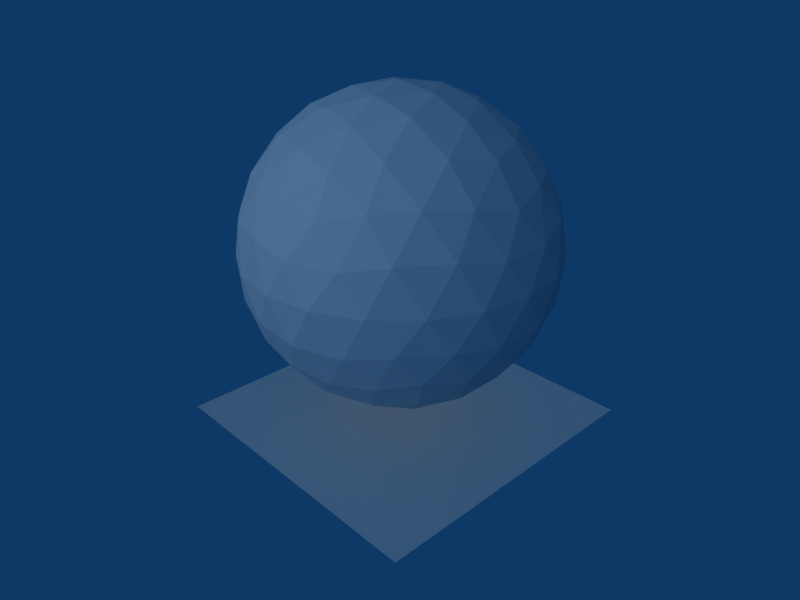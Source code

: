 # Source: earth.blend  (saved by Blender 2.48.1; exported with 4.5.12 LTS)
import bpy
from mathutils import Matrix  # noqa: F401  (used for matrix-valued properties, if any)

bpy.ops.wm.read_factory_settings(use_empty=True)
scene = bpy.context.scene
scene.name = 'Scene'

# ---- collections
col_collection_1 = bpy.data.collections.new('Collection 1'); scene.collection.children.link(col_collection_1)

# ---- materials (node trees are filled in below, after node groups)
mat_shadow = bpy.data.materials.new('Shadow')
mat_shadow.alpha_threshold = 0.0
mat_shadow.roughness = 0.5
mat_shadow.line_color = (0.0, 0.0, 0.0, 1.0)
mat_earth = bpy.data.materials.new('Earth')
mat_earth.alpha_threshold = 0.0
mat_earth.roughness = 0.5
mat_earth.line_color = (0.0, 0.0, 0.0, 1.0)

# ---- material node trees

# ---- world
world_world = bpy.data.worlds.new('World'); scene.world = world_world
world_world.color = (0.05656, 0.2208, 0.4)
world_world.use_sun_shadow = False
world_world.sun_shadow_jitter_overblur = 0.0
world_world.cycles.sampling_method = 'MANUAL'
world_world.cycles.sample_map_resolution = 256

# ---- cameras
cam_camera = bpy.data.cameras.new('Camera')
cam_camera.passepartout_alpha = 0.2
cam_camera.clip_end = 100.0
cam_camera.lens = 35.0
cam_camera.ortho_scale = 7.314
cam_camera.show_passepartout = False
cam_camera.show_safe_areas = True
cam_camera.dof.focus_distance = 0.0
cam_camera.dof.aperture_fstop = 128.0

# ---- lights
light_spot = bpy.data.lights.new('Spot', 'SUN')
light_spot.transmission_factor = 0.0
light_spot.cutoff_distance = 30.0
light_spot.use_shadow = False
light_spot.angle = 1.571
light_spot.energy = 1.0
light_spot.shadow_buffer_clip_start = 1.001
light_spot.shadow_soft_size = 1.0
light_spot.shadow_cascade_max_distance = 1000.0
light_spot.cycles.use_multiple_importance_sampling = False

# ---- meshes
me_shadow = bpy.data.meshes.new('Shadow')
me_shadow.from_pydata([(1.0, 1.0, -7.451e-09), (1.0, -1.0, -7.451e-09), (-1.0, -1.0, 7.451e-09), (-1.0, 1.0, 7.451e-09)], [], [(0, 3, 2, 1)])
_uv = me_shadow.uv_layers.new(name='UVTex')
_uv.uv.foreach_set('vector', [1.0, 1.0, 3.338e-07, 1.0, 0.0, 1.907e-07, 1.0, 0.0])
me_shadow.materials.append(mat_shadow)
me_shadow.use_remesh_preserve_volume = False
me_shadow.use_remesh_preserve_attributes = False
me_shadow.use_mirror_vertex_groups = False
me_shadow.update()
me_earth = bpy.data.meshes.new('Earth')
me_earth.from_pydata([(9.639e-08, -8.941e-08, -1.0), (0.7236, -0.5257, -0.4472), (-0.2764, -0.8506, -0.4472), (-0.8944, -4.415e-08, -0.4472), (-0.2764, 0.8506, -0.4472), (0.7236, 0.5257, -0.4472), (0.2764, -0.8506, 0.4472), (-0.7236, -0.5257, 0.4472), (-0.7236, 0.5257, 0.4472), (0.2764, 0.8506, 0.4472), (0.8944, 4.415e-08, 0.4472), (-9.639e-08, 8.941e-08, 1.0), (0.4253, -0.309, -0.8507), (-0.1625, -0.5, -0.8507), (0.2629, -0.809, -0.5257), (0.4253, 0.309, -0.8507), (0.8506, -4.304e-08, -0.5257), (-0.5257, -7.85e-08, -0.8507), (-0.6882, -0.5, -0.5257), (-0.1625, 0.5, -0.8507), (-0.6882, 0.5, -0.5257), (0.2629, 0.809, -0.5257), (0.9511, 0.309, 1.941e-08), (0.9511, -0.309, 9.308e-08), (0.5878, -0.809, 1.312e-07), (-1.024e-08, -1.0, 1.192e-07), (-0.5878, -0.809, 6.168e-08), (-0.9511, -0.309, -1.941e-08), (-0.9511, 0.309, -9.308e-08), (-0.5878, 0.809, -1.312e-07), (1.024e-08, 1.0, -1.192e-07), (0.5878, 0.809, -6.168e-08), (0.6882, -0.5, 0.5257), (-0.2629, -0.809, 0.5257), (-0.8506, 4.304e-08, 0.5257), (-0.2629, 0.809, 0.5257), (0.6882, 0.5, 0.5257), (0.5257, 7.85e-08, 0.8507), (0.1625, -0.5, 0.8507), (-0.4253, -0.309, 0.8507), (-0.4253, 0.309, 0.8507), (0.1625, 0.5, 0.8507), (0.5972, -0.4339, -0.6746), (0.2211, -0.1606, -0.9619), (-0.2281, -0.702, -0.6746), (-0.08444, -0.2599, -0.9619), (0.5128, -0.6938, -0.5057), (-0.007025, -0.8627, -0.5057), (0.5972, 0.4339, -0.6746), (0.2211, 0.1606, -0.9619), (0.8183, 0.2733, -0.5057), (0.8183, -0.2733, -0.5057), (-0.7382, -6.375e-08, -0.6746), (-0.2733, -8.728e-08, -0.9619), (-0.8226, -0.2599, -0.5057), (-0.5014, -0.702, -0.5057), (-0.2281, 0.702, -0.6746), (-0.08444, 0.2599, -0.9619), (-0.8226, 0.2599, -0.5057), (-0.5014, 0.702, -0.5057), (0.5128, 0.6938, -0.5057), (-0.007025, 0.8627, -0.5057), (0.8705, 0.4339, -0.2325), (0.9593, 0.1606, 0.2325), (0.8705, -0.4339, -0.2325), (0.9593, -0.1606, 0.2325), (0.4492, -0.8627, 0.2325), (0.6816, -0.6938, -0.2325), (0.1437, -0.9619, 0.2325), (-0.1437, -0.9619, -0.2325), (-0.6816, -0.6938, 0.2325), (-0.4492, -0.8627, -0.2325), (-0.8705, -0.4339, 0.2325), (-0.9593, -0.1606, -0.2325), (-0.8705, 0.4339, 0.2325), (-0.9593, 0.1606, -0.2325), (-0.6816, 0.6938, 0.2325), (-0.4492, 0.8627, -0.2325), (0.1437, 0.9619, 0.2325), (-0.1437, 0.9619, -0.2325), (0.4492, 0.8627, 0.2325), (0.6816, 0.6938, -0.2325), (0.5014, -0.702, 0.5057), (0.8226, -0.2599, 0.5057), (-0.5128, -0.6938, 0.5057), (0.007025, -0.8627, 0.5057), (-0.8183, -0.2733, 0.5057), (-0.8183, 0.2733, 0.5057), (-0.5128, 0.6938, 0.5057), (0.007025, 0.8627, 0.5057), (0.5014, 0.702, 0.5057), (0.8226, 0.2599, 0.5057), (0.7382, 6.375e-08, 0.6746), (0.2733, 8.728e-08, 0.9619), (0.2281, -0.702, 0.6746), (0.08444, -0.2599, 0.9619), (-0.5972, -0.4339, 0.6746), (-0.2211, -0.1606, 0.9619), (-0.5972, 0.4339, 0.6746), (-0.2211, 0.1606, 0.9619), (0.2281, 0.702, 0.6746), (0.08444, 0.2599, 0.9619), (0.3618, -0.5878, -0.7236), (0.1382, -0.4253, -0.8944), (0.05279, -0.6882, -0.7236), (0.6708, -0.1625, -0.7236), (0.4472, -7.789e-08, -0.8944), (0.6708, 0.1625, -0.7236), (-0.4472, -0.5257, -0.7236), (-0.3618, -0.2629, -0.8944), (-0.6382, -0.2629, -0.7236), (-0.6382, 0.2629, -0.7236), (-0.3618, 0.2629, -0.8944), (-0.4472, 0.5257, -0.7236), (0.05279, 0.6882, -0.7236), (0.1382, 0.4253, -0.8944), (0.3618, 0.5878, -0.7236), (0.9472, -0.1625, -0.2764), (0.9472, 0.1625, -0.2764), (1.0, 4.657e-09, 5.914e-08), (0.1382, -0.9511, -0.2764), (0.4472, -0.8506, -0.2764), (0.309, -0.9511, 1.316e-07), (-0.8618, -0.4253, -0.2764), (-0.6708, -0.6882, -0.2764), (-0.809, -0.5878, 2.222e-08), (-0.6708, 0.6882, -0.2764), (-0.8618, 0.4253, -0.2764), (-0.809, 0.5878, -1.179e-07), (0.4472, 0.8506, -0.2764), (0.1382, 0.9511, -0.2764), (0.309, 0.9511, -9.51e-08), (0.8618, -0.4253, 0.2764), (0.809, -0.5878, 1.179e-07), (0.6708, -0.6882, 0.2764), (-0.1382, -0.9511, 0.2764), (-0.309, -0.9511, 9.51e-08), (-0.4472, -0.8506, 0.2764), (-0.9472, -0.1625, 0.2764), (-1.0, -4.657e-09, -5.914e-08), (-0.9472, 0.1625, 0.2764), (-0.4472, 0.8506, 0.2764), (-0.309, 0.9511, -1.316e-07), (-0.1382, 0.9511, 0.2764), (0.6708, 0.6882, 0.2764), (0.809, 0.5878, -2.222e-08), (0.8618, 0.4253, 0.2764), (0.4472, -0.5257, 0.7236), (0.6382, -0.2629, 0.7236), (0.3618, -0.2629, 0.8944), (-0.3618, -0.5878, 0.7236), (-0.05279, -0.6882, 0.7236), (-0.1382, -0.4253, 0.8944), (-0.6708, 0.1625, 0.7236), (-0.6708, -0.1625, 0.7236), (-0.4472, 7.789e-08, 0.8944), (-0.05279, 0.6882, 0.7236), (-0.3618, 0.5878, 0.7236), (-0.1382, 0.4253, 0.8944), (0.6382, 0.2629, 0.7236), (0.4472, 0.5257, 0.7236), (0.3618, 0.2629, 0.8944)], [], [(102, 46, 14), (46, 102, 42), (12, 42, 102), (42, 1, 46), (102, 103, 12), (103, 102, 104), (14, 104, 102), (104, 13, 103), (44, 47, 2), (47, 44, 104), (13, 104, 44), (104, 14, 47), (45, 103, 13), (103, 45, 43), (0, 43, 45), (43, 12, 103), (105, 16, 51), (51, 42, 105), (12, 105, 42), (42, 51, 1), (105, 12, 106), (106, 107, 105), (16, 105, 107), (107, 106, 15), (48, 5, 50), (50, 107, 48), (15, 48, 107), (107, 50, 16), (49, 15, 106), (106, 43, 49), (0, 49, 43), (43, 106, 12), (108, 55, 18), (55, 108, 44), (13, 44, 108), (44, 2, 55), (108, 109, 13), (109, 108, 110), (18, 110, 108), (110, 17, 109), (52, 54, 3), (54, 52, 110), (17, 110, 52), (110, 18, 54), (53, 109, 17), (109, 53, 45), (0, 45, 53), (45, 13, 109), (111, 58, 20), (58, 111, 52), (17, 52, 111), (52, 3, 58), (111, 112, 17), (112, 111, 113), (20, 113, 111), (113, 19, 112), (56, 59, 4), (59, 56, 113), (19, 113, 56), (113, 20, 59), (57, 112, 19), (112, 57, 53), (0, 53, 57), (53, 17, 112), (114, 61, 21), (61, 114, 56), (19, 56, 114), (56, 4, 61), (114, 115, 19), (115, 114, 116), (21, 116, 114), (116, 15, 115), (48, 60, 5), (60, 48, 116), (15, 116, 48), (116, 21, 60), (49, 115, 15), (115, 49, 57), (0, 57, 49), (57, 19, 115), (117, 23, 64), (64, 51, 117), (16, 117, 51), (51, 64, 1), (117, 16, 118), (118, 119, 117), (23, 117, 119), (119, 118, 22), (63, 10, 65), (65, 119, 63), (22, 63, 119), (119, 65, 23), (62, 22, 118), (118, 50, 62), (5, 62, 50), (50, 118, 16), (120, 25, 69), (69, 47, 120), (14, 120, 47), (47, 69, 2), (120, 14, 121), (121, 122, 120), (25, 120, 122), (122, 121, 24), (66, 6, 68), (68, 122, 66), (24, 66, 122), (122, 68, 25), (67, 24, 121), (121, 46, 67), (1, 67, 46), (46, 121, 14), (123, 27, 73), (73, 54, 123), (18, 123, 54), (54, 73, 3), (123, 18, 124), (124, 125, 123), (27, 123, 125), (125, 124, 26), (70, 7, 72), (72, 125, 70), (26, 70, 125), (125, 72, 27), (71, 26, 124), (124, 55, 71), (2, 71, 55), (55, 124, 18), (126, 29, 77), (77, 59, 126), (20, 126, 59), (59, 77, 4), (126, 20, 127), (127, 128, 126), (29, 126, 128), (128, 127, 28), (74, 8, 76), (76, 128, 74), (28, 74, 128), (128, 76, 29), (75, 28, 127), (127, 58, 75), (3, 75, 58), (58, 127, 20), (129, 31, 81), (81, 60, 129), (21, 129, 60), (60, 81, 5), (129, 21, 130), (130, 131, 129), (31, 129, 131), (131, 130, 30), (78, 9, 80), (80, 131, 78), (30, 78, 131), (131, 80, 31), (79, 30, 130), (130, 61, 79), (4, 79, 61), (61, 130, 21), (132, 83, 32), (83, 132, 65), (23, 65, 132), (65, 10, 83), (132, 133, 23), (133, 132, 134), (32, 134, 132), (134, 24, 133), (66, 82, 6), (82, 66, 134), (24, 134, 66), (134, 32, 82), (67, 133, 24), (133, 67, 64), (1, 64, 67), (64, 23, 133), (135, 85, 33), (85, 135, 68), (25, 68, 135), (68, 6, 85), (135, 136, 25), (136, 135, 137), (33, 137, 135), (137, 26, 136), (70, 84, 7), (84, 70, 137), (26, 137, 70), (137, 33, 84), (71, 136, 26), (136, 71, 69), (2, 69, 71), (69, 25, 136), (138, 86, 34), (86, 138, 72), (27, 72, 138), (72, 7, 86), (138, 139, 27), (139, 138, 140), (34, 140, 138), (140, 28, 139), (74, 87, 8), (87, 74, 140), (28, 140, 74), (140, 34, 87), (75, 139, 28), (139, 75, 73), (3, 73, 75), (73, 27, 139), (141, 88, 35), (88, 141, 76), (29, 76, 141), (76, 8, 88), (141, 142, 29), (142, 141, 143), (35, 143, 141), (143, 30, 142), (78, 89, 9), (89, 78, 143), (30, 143, 78), (143, 35, 89), (79, 142, 30), (142, 79, 77), (4, 77, 79), (77, 29, 142), (144, 90, 36), (90, 144, 80), (31, 80, 144), (80, 9, 90), (144, 145, 31), (145, 144, 146), (36, 146, 144), (146, 22, 145), (63, 91, 10), (91, 63, 146), (22, 146, 63), (146, 36, 91), (62, 145, 22), (145, 62, 81), (5, 81, 62), (81, 31, 145), (147, 38, 94), (94, 82, 147), (32, 147, 82), (82, 94, 6), (147, 32, 148), (148, 149, 147), (38, 147, 149), (149, 148, 37), (93, 11, 95), (95, 149, 93), (37, 93, 149), (149, 95, 38), (92, 37, 148), (148, 83, 92), (10, 92, 83), (83, 148, 32), (150, 39, 96), (96, 84, 150), (33, 150, 84), (84, 96, 7), (150, 33, 151), (151, 152, 150), (39, 150, 152), (152, 151, 38), (95, 11, 97), (97, 152, 95), (38, 95, 152), (152, 97, 39), (94, 38, 151), (151, 85, 94), (6, 94, 85), (85, 151, 33), (153, 40, 98), (98, 87, 153), (34, 153, 87), (87, 98, 8), (153, 34, 154), (154, 155, 153), (40, 153, 155), (155, 154, 39), (97, 11, 99), (99, 155, 97), (39, 97, 155), (155, 99, 40), (96, 39, 154), (154, 86, 96), (7, 96, 86), (86, 154, 34), (156, 41, 100), (100, 89, 156), (35, 156, 89), (89, 100, 9), (156, 35, 157), (157, 158, 156), (41, 156, 158), (158, 157, 40), (99, 11, 101), (101, 158, 99), (40, 99, 158), (158, 101, 41), (98, 40, 157), (157, 88, 98), (8, 98, 88), (88, 157, 35), (159, 37, 92), (92, 91, 159), (36, 159, 91), (91, 92, 10), (159, 36, 160), (160, 161, 159), (37, 159, 161), (161, 160, 41), (101, 11, 93), (93, 161, 101), (41, 101, 161), (161, 93, 37), (100, 41, 160), (160, 90, 100), (9, 100, 90), (90, 160, 36)])
_uv = me_earth.uv_layers.new(name='UVTex')
_uv.uv.foreach_set('vector', [0.5878, 0.2425, 0.6013, 0.3312, 0.55, 0.3238, 0.6013, 0.3312, 0.5878, 0.2425, 0.65, 0.2643, 0.65, 0.1762, 0.65, 0.2643, 0.5878, 0.2425, 0.65, 0.2643, 0.65, 0.3524, 0.6013, 0.3312, 0.5878, 0.2425, 0.55, 0.1476, 0.65, 0.1762, 0.55, 0.1476, 0.5878, 0.2425, 0.5122, 0.2425, 0.55, 0.3238, 0.5122, 0.2425, 0.5878, 0.2425, 0.5122, 0.2425, 0.45, 0.1762, 0.55, 0.1476, 0.45, 0.2643, 0.4987, 0.3312, 0.45, 0.3524, 0.4987, 0.3312, 0.45, 0.2643, 0.5122, 0.2425, 0.45, 0.1762, 0.5122, 0.2425, 0.45, 0.2643, 0.5122, 0.2425, 0.55, 0.3238, 0.4987, 0.3312, 0.45, 0.0881, 0.55, 0.1476, 0.45, 0.1762, 0.55, 0.1476, 0.45, 0.0881, 0.65, 0.0881, 0.6056, -2.783e-08, 0.65, 0.0881, 0.45, 0.0881, 0.65, 0.0881, 0.65, 0.1762, 0.55, 0.1476, 0.7122, 0.2425, 0.75, 0.3238, 0.6987, 0.3312, 0.6987, 0.3312, 0.65, 0.2643, 0.7122, 0.2425, 0.65, 0.1762, 0.7122, 0.2425, 0.65, 0.2643, 0.65, 0.2643, 0.6987, 0.3312, 0.65, 0.3524, 0.7122, 0.2425, 0.65, 0.1762, 0.75, 0.1476, 0.75, 0.1476, 0.7878, 0.2425, 0.7122, 0.2425, 0.75, 0.3238, 0.7122, 0.2425, 0.7878, 0.2425, 0.7878, 0.2425, 0.75, 0.1476, 0.85, 0.1762, 0.85, 0.2643, 0.85, 0.3524, 0.8013, 0.3312, 0.8013, 0.3312, 0.7878, 0.2425, 0.85, 0.2643, 0.85, 0.1762, 0.85, 0.2643, 0.7878, 0.2425, 0.7878, 0.2425, 0.8013, 0.3312, 0.75, 0.3238, 0.85, 0.0881, 0.85, 0.1762, 0.75, 0.1476, 0.75, 0.1476, 0.65, 0.0881, 0.85, 0.0881, 0.6056, -2.783e-08, 0.85, 0.0881, 0.65, 0.0881, 0.65, 0.0881, 0.75, 0.1476, 0.65, 0.1762, 0.3878, 0.2425, 0.4013, 0.3312, 0.35, 0.3238, 0.4013, 0.3312, 0.3878, 0.2425, 0.45, 0.2643, 0.45, 0.1762, 0.45, 0.2643, 0.3878, 0.2425, 0.45, 0.2643, 0.45, 0.3524, 0.4013, 0.3312, 0.3878, 0.2425, 0.35, 0.1476, 0.45, 0.1762, 0.35, 0.1476, 0.3878, 0.2425, 0.3122, 0.2425, 0.35, 0.3238, 0.3122, 0.2425, 0.3878, 0.2425, 0.3122, 0.2425, 0.25, 0.1762, 0.35, 0.1476, 0.25, 0.2643, 0.2987, 0.3312, 0.25, 0.3524, 0.2987, 0.3312, 0.25, 0.2643, 0.3122, 0.2425, 0.25, 0.1762, 0.3122, 0.2425, 0.25, 0.2643, 0.3122, 0.2425, 0.35, 0.3238, 0.2987, 0.3312, 0.25, 0.0881, 0.35, 0.1476, 0.25, 0.1762, 0.35, 0.1476, 0.25, 0.0881, 0.45, 0.0881, 0.6056, -2.783e-08, 0.45, 0.0881, 0.25, 0.0881, 0.45, 0.0881, 0.45, 0.1762, 0.35, 0.1476, 0.1878, 0.2425, 0.2013, 0.3312, 0.15, 0.3238, 0.2013, 0.3312, 0.1878, 0.2425, 0.25, 0.2643, 0.25, 0.1762, 0.25, 0.2643, 0.1878, 0.2425, 0.25, 0.2643, 0.25, 0.3524, 0.2013, 0.3312, 0.1878, 0.2425, 0.15, 0.1476, 0.25, 0.1762, 0.15, 0.1476, 0.1878, 0.2425, 0.1122, 0.2425, 0.15, 0.3238, 0.1122, 0.2425, 0.1878, 0.2425, 0.1122, 0.2425, 0.05, 0.1762, 0.15, 0.1476, 0.05, 0.2643, 0.0987, 0.3312, 0.05, 0.3524, 0.0987, 0.3312, 0.05, 0.2643, 0.1122, 0.2425, 0.05, 0.1762, 0.1122, 0.2425, 0.05, 0.2643, 0.1122, 0.2425, 0.15, 0.3238, 0.0987, 0.3312, 0.05, 0.0881, 0.15, 0.1476, 0.05, 0.1762, 0.15, 0.1476, 0.05, 0.0881, 0.25, 0.0881, 0.6056, -2.783e-08, 0.25, 0.0881, 1.05, 0.0881, 0.25, 0.0881, 0.25, 0.1762, 0.15, 0.1476, 0.9878, 0.2425, 1.001, 0.3312, 0.95, 0.3238, 1.001, 0.3312, 0.9878, 0.2425, 1.05, 0.2643, 1.05, 0.1762, 1.05, 0.2643, 0.9878, 0.2425, 0.05, 0.2643, 0.05, 0.3524, 0.001296, 0.3312, 0.9878, 0.2425, 0.95, 0.1476, 1.05, 0.1762, 0.95, 0.1476, 0.9878, 0.2425, 0.9122, 0.2425, 0.95, 0.3238, 0.9122, 0.2425, 0.9878, 0.2425, 0.9122, 0.2425, 0.85, 0.1762, 0.95, 0.1476, 0.85, 0.2643, 0.8987, 0.3312, 0.85, 0.3524, 0.8987, 0.3312, 0.85, 0.2643, 0.9122, 0.2425, 0.85, 0.1762, 0.9122, 0.2425, 0.85, 0.2643, 0.9122, 0.2425, 0.95, 0.3238, 0.8987, 0.3312, 0.85, 0.0881, 0.95, 0.1476, 0.85, 0.1762, 0.95, 0.1476, 0.85, 0.0881, 1.05, 0.0881, 0.6056, -2.783e-08, 1.05, 0.0881, 0.85, 0.0881, 1.05, 0.0881, 1.05, 0.1762, 0.95, 0.1476, 0.723, 0.4109, 0.7, 0.5, 0.6764, 0.4253, 0.6764, 0.4253, 0.6987, 0.3312, 0.723, 0.4109, 0.75, 0.3238, 0.723, 0.4109, 0.6987, 0.3312, 0.6987, 0.3312, 0.6764, 0.4253, 0.65, 0.3524, 0.723, 0.4109, 0.75, 0.3238, 0.777, 0.4109, 0.777, 0.4109, 0.75, 0.5, 0.723, 0.4109, 0.7, 0.5, 0.723, 0.4109, 0.75, 0.5, 0.75, 0.5, 0.777, 0.4109, 0.8, 0.5, 0.7764, 0.5747, 0.75, 0.6476, 0.7236, 0.5747, 0.7236, 0.5747, 0.75, 0.5, 0.7764, 0.5747, 0.8, 0.5, 0.7764, 0.5747, 0.75, 0.5, 0.75, 0.5, 0.7236, 0.5747, 0.7, 0.5, 0.8236, 0.4253, 0.8, 0.5, 0.777, 0.4109, 0.777, 0.4109, 0.8013, 0.3312, 0.8236, 0.4253, 0.85, 0.3524, 0.8236, 0.4253, 0.8013, 0.3312, 0.8013, 0.3312, 0.777, 0.4109, 0.75, 0.3238, 0.523, 0.4109, 0.5, 0.5, 0.4764, 0.4253, 0.4764, 0.4253, 0.4987, 0.3312, 0.523, 0.4109, 0.55, 0.3238, 0.523, 0.4109, 0.4987, 0.3312, 0.4987, 0.3312, 0.4764, 0.4253, 0.45, 0.3524, 0.523, 0.4109, 0.55, 0.3238, 0.577, 0.4109, 0.577, 0.4109, 0.55, 0.5, 0.523, 0.4109, 0.5, 0.5, 0.523, 0.4109, 0.55, 0.5, 0.55, 0.5, 0.577, 0.4109, 0.6, 0.5, 0.5764, 0.5747, 0.55, 0.6476, 0.5236, 0.5747, 0.5236, 0.5747, 0.55, 0.5, 0.5764, 0.5747, 0.6, 0.5, 0.5764, 0.5747, 0.55, 0.5, 0.55, 0.5, 0.5236, 0.5747, 0.5, 0.5, 0.6236, 0.4253, 0.6, 0.5, 0.577, 0.4109, 0.577, 0.4109, 0.6013, 0.3312, 0.6236, 0.4253, 0.65, 0.3524, 0.6236, 0.4253, 0.6013, 0.3312, 0.6013, 0.3312, 0.577, 0.4109, 0.55, 0.3238, 0.323, 0.4109, 0.3, 0.5, 0.2764, 0.4253, 0.2764, 0.4253, 0.2987, 0.3312, 0.323, 0.4109, 0.35, 0.3238, 0.323, 0.4109, 0.2987, 0.3312, 0.2987, 0.3312, 0.2764, 0.4253, 0.25, 0.3524, 0.323, 0.4109, 0.35, 0.3238, 0.377, 0.4109, 0.377, 0.4109, 0.35, 0.5, 0.323, 0.4109, 0.3, 0.5, 0.323, 0.4109, 0.35, 0.5, 0.35, 0.5, 0.377, 0.4109, 0.4, 0.5, 0.3764, 0.5747, 0.35, 0.6476, 0.3236, 0.5747, 0.3236, 0.5747, 0.35, 0.5, 0.3764, 0.5747, 0.4, 0.5, 0.3764, 0.5747, 0.35, 0.5, 0.35, 0.5, 0.3236, 0.5747, 0.3, 0.5, 0.4236, 0.4253, 0.4, 0.5, 0.377, 0.4109, 0.377, 0.4109, 0.4013, 0.3312, 0.4236, 0.4253, 0.45, 0.3524, 0.4236, 0.4253, 0.4013, 0.3312, 0.4013, 0.3312, 0.377, 0.4109, 0.35, 0.3238, 0.123, 0.4109, 0.1, 0.5, 0.0764, 0.4253, 0.0764, 0.4253, 0.0987, 0.3312, 0.123, 0.4109, 0.15, 0.3238, 0.123, 0.4109, 0.0987, 0.3312, 0.0987, 0.3312, 0.0764, 0.4253, 0.05, 0.3524, 0.123, 0.4109, 0.15, 0.3238, 0.177, 0.4109, 0.177, 0.4109, 0.15, 0.5, 0.123, 0.4109, 0.1, 0.5, 0.123, 0.4109, 0.15, 0.5, 0.15, 0.5, 0.177, 0.4109, 0.2, 0.5, 0.1764, 0.5747, 0.15, 0.6476, 0.1236, 0.5747, 0.1236, 0.5747, 0.15, 0.5, 0.1764, 0.5747, 0.2, 0.5, 0.1764, 0.5747, 0.15, 0.5, 0.15, 0.5, 0.1236, 0.5747, 0.1, 0.5, 0.2236, 0.4253, 0.2, 0.5, 0.177, 0.4109, 0.177, 0.4109, 0.2013, 0.3312, 0.2236, 0.4253, 0.25, 0.3524, 0.2236, 0.4253, 0.2013, 0.3312, 0.2013, 0.3312, 0.177, 0.4109, 0.15, 0.3238, 0.923, 0.4109, 0.9, 0.5, 0.8764, 0.4253, 0.8764, 0.4253, 0.8987, 0.3312, 0.923, 0.4109, 0.95, 0.3238, 0.923, 0.4109, 0.8987, 0.3312, 0.8987, 0.3312, 0.8764, 0.4253, 0.85, 0.3524, 0.923, 0.4109, 0.95, 0.3238, 0.977, 0.4109, 0.977, 0.4109, 0.95, 0.5, 0.923, 0.4109, 0.9, 0.5, 0.923, 0.4109, 0.95, 0.5, 0.95, 0.5, 0.977, 0.4109, 1.0, 0.5, 0.9764, 0.5747, 0.95, 0.6476, 0.9236, 0.5747, 0.9236, 0.5747, 0.95, 0.5, 0.9764, 0.5747, 1.0, 0.5, 0.9764, 0.5747, 0.95, 0.5, 0.95, 0.5, 0.9236, 0.5747, 0.9, 0.5, 1.024, 0.4253, 1.0, 0.5, 0.977, 0.4109, 0.977, 0.4109, 1.001, 0.3312, 1.024, 0.4253, 0.05, 0.3524, 0.02359, 0.4253, 0.001296, 0.3312, 1.001, 0.3312, 0.977, 0.4109, 0.95, 0.3238, 0.677, 0.5891, 0.7013, 0.6688, 0.65, 0.6762, 0.7013, 0.6688, 0.677, 0.5891, 0.7236, 0.5747, 0.7, 0.5, 0.7236, 0.5747, 0.677, 0.5891, 0.7236, 0.5747, 0.75, 0.6476, 0.7013, 0.6688, 0.677, 0.5891, 0.65, 0.5, 0.7, 0.5, 0.65, 0.5, 0.677, 0.5891, 0.623, 0.5891, 0.65, 0.6762, 0.623, 0.5891, 0.677, 0.5891, 0.623, 0.5891, 0.6, 0.5, 0.65, 0.5, 0.5764, 0.5747, 0.5987, 0.6688, 0.55, 0.6476, 0.5987, 0.6688, 0.5764, 0.5747, 0.623, 0.5891, 0.6, 0.5, 0.623, 0.5891, 0.5764, 0.5747, 0.623, 0.5891, 0.65, 0.6762, 0.5987, 0.6688, 0.6236, 0.4253, 0.65, 0.5, 0.6, 0.5, 0.65, 0.5, 0.6236, 0.4253, 0.6764, 0.4253, 0.65, 0.3524, 0.6764, 0.4253, 0.6236, 0.4253, 0.6764, 0.4253, 0.7, 0.5, 0.65, 0.5, 0.477, 0.5891, 0.5013, 0.6688, 0.45, 0.6762, 0.5013, 0.6688, 0.477, 0.5891, 0.5236, 0.5747, 0.5, 0.5, 0.5236, 0.5747, 0.477, 0.5891, 0.5236, 0.5747, 0.55, 0.6476, 0.5013, 0.6688, 0.477, 0.5891, 0.45, 0.5, 0.5, 0.5, 0.45, 0.5, 0.477, 0.5891, 0.423, 0.5891, 0.45, 0.6762, 0.423, 0.5891, 0.477, 0.5891, 0.423, 0.5891, 0.4, 0.5, 0.45, 0.5, 0.3764, 0.5747, 0.3987, 0.6688, 0.35, 0.6476, 0.3987, 0.6688, 0.3764, 0.5747, 0.423, 0.5891, 0.4, 0.5, 0.423, 0.5891, 0.3764, 0.5747, 0.423, 0.5891, 0.45, 0.6762, 0.3987, 0.6688, 0.4236, 0.4253, 0.45, 0.5, 0.4, 0.5, 0.45, 0.5, 0.4236, 0.4253, 0.4764, 0.4253, 0.45, 0.3524, 0.4764, 0.4253, 0.4236, 0.4253, 0.4764, 0.4253, 0.5, 0.5, 0.45, 0.5, 0.277, 0.5891, 0.3013, 0.6688, 0.25, 0.6762, 0.3013, 0.6688, 0.277, 0.5891, 0.3236, 0.5747, 0.3, 0.5, 0.3236, 0.5747, 0.277, 0.5891, 0.3236, 0.5747, 0.35, 0.6476, 0.3013, 0.6688, 0.277, 0.5891, 0.25, 0.5, 0.3, 0.5, 0.25, 0.5, 0.277, 0.5891, 0.223, 0.5891, 0.25, 0.6762, 0.223, 0.5891, 0.277, 0.5891, 0.223, 0.5891, 0.2, 0.5, 0.25, 0.5, 0.1764, 0.5747, 0.1987, 0.6688, 0.15, 0.6476, 0.1987, 0.6688, 0.1764, 0.5747, 0.223, 0.5891, 0.2, 0.5, 0.223, 0.5891, 0.1764, 0.5747, 0.223, 0.5891, 0.25, 0.6762, 0.1987, 0.6688, 0.2236, 0.4253, 0.25, 0.5, 0.2, 0.5, 0.25, 0.5, 0.2236, 0.4253, 0.2764, 0.4253, 0.25, 0.3524, 0.2764, 0.4253, 0.2236, 0.4253, 0.2764, 0.4253, 0.3, 0.5, 0.25, 0.5, 0.07703, 0.5891, 0.1013, 0.6688, 0.05, 0.6762, 0.1013, 0.6688, 0.07703, 0.5891, 0.1236, 0.5747, 0.1, 0.5, 0.1236, 0.5747, 0.07703, 0.5891, 0.1236, 0.5747, 0.15, 0.6476, 0.1013, 0.6688, 0.07703, 0.5891, 0.05, 0.5, 0.1, 0.5, 0.05, 0.5, 0.07703, 0.5891, 0.02297, 0.5891, 0.05, 0.6762, 0.02297, 0.5891, 0.07703, 0.5891, 0.02297, 0.5891, 0.0, 0.5, 0.05, 0.5, 0.9764, 0.5747, 0.9987, 0.6688, 0.95, 0.6476, 0.9987, 0.6688, 0.9764, 0.5747, 1.023, 0.5891, 1.0, 0.5, 1.023, 0.5891, 0.9764, 0.5747, 1.023, 0.5891, 1.05, 0.6762, 0.9987, 0.6688, 0.02359, 0.4253, 0.05, 0.5, 0.0, 0.5, 0.05, 0.5, 0.02359, 0.4253, 0.0764, 0.4253, 0.05, 0.3524, 0.0764, 0.4253, 0.02359, 0.4253, 0.0764, 0.4253, 0.1, 0.5, 0.05, 0.5, 0.877, 0.5891, 0.9013, 0.6688, 0.85, 0.6762, 0.9013, 0.6688, 0.877, 0.5891, 0.9236, 0.5747, 0.9, 0.5, 0.9236, 0.5747, 0.877, 0.5891, 0.9236, 0.5747, 0.95, 0.6476, 0.9013, 0.6688, 0.877, 0.5891, 0.85, 0.5, 0.9, 0.5, 0.85, 0.5, 0.877, 0.5891, 0.823, 0.5891, 0.85, 0.6762, 0.823, 0.5891, 0.877, 0.5891, 0.823, 0.5891, 0.8, 0.5, 0.85, 0.5, 0.7764, 0.5747, 0.7987, 0.6688, 0.75, 0.6476, 0.7987, 0.6688, 0.7764, 0.5747, 0.823, 0.5891, 0.8, 0.5, 0.823, 0.5891, 0.7764, 0.5747, 0.823, 0.5891, 0.85, 0.6762, 0.7987, 0.6688, 0.8236, 0.4253, 0.85, 0.5, 0.8, 0.5, 0.85, 0.5, 0.8236, 0.4253, 0.8764, 0.4253, 0.85, 0.3524, 0.8764, 0.4253, 0.8236, 0.4253, 0.8764, 0.4253, 0.9, 0.5, 0.85, 0.5, 0.6122, 0.7575, 0.55, 0.8238, 0.55, 0.7357, 0.55, 0.7357, 0.5987, 0.6688, 0.6122, 0.7575, 0.65, 0.6762, 0.6122, 0.7575, 0.5987, 0.6688, 0.5987, 0.6688, 0.55, 0.7357, 0.55, 0.6476, 0.6122, 0.7575, 0.65, 0.6762, 0.6878, 0.7575, 0.6878, 0.7575, 0.65, 0.8524, 0.6122, 0.7575, 0.55, 0.8238, 0.6122, 0.7575, 0.65, 0.8524, 0.65, 0.8524, 0.6878, 0.7575, 0.75, 0.8238, 0.75, 0.9119, 1.106, 1.0, 0.55, 0.9119, 0.55, 0.9119, 0.65, 0.8524, 0.75, 0.9119, 0.75, 0.8238, 0.75, 0.9119, 0.65, 0.8524, 0.65, 0.8524, 0.55, 0.9119, 0.55, 0.8238, 0.75, 0.7357, 0.75, 0.8238, 0.6878, 0.7575, 0.6878, 0.7575, 0.7013, 0.6688, 0.75, 0.7357, 0.75, 0.6476, 0.75, 0.7357, 0.7013, 0.6688, 0.7013, 0.6688, 0.6878, 0.7575, 0.65, 0.6762, 0.4122, 0.7575, 0.35, 0.8238, 0.35, 0.7357, 0.35, 0.7357, 0.3987, 0.6688, 0.4122, 0.7575, 0.45, 0.6762, 0.4122, 0.7575, 0.3987, 0.6688, 0.3987, 0.6688, 0.35, 0.7357, 0.35, 0.6476, 0.4122, 0.7575, 0.45, 0.6762, 0.4878, 0.7575, 0.4878, 0.7575, 0.45, 0.8524, 0.4122, 0.7575, 0.35, 0.8238, 0.4122, 0.7575, 0.45, 0.8524, 0.45, 0.8524, 0.4878, 0.7575, 0.55, 0.8238, 0.55, 0.9119, 0.1056, 1.0, 0.35, 0.9119, 0.35, 0.9119, 0.45, 0.8524, 0.55, 0.9119, 0.55, 0.8238, 0.55, 0.9119, 0.45, 0.8524, 0.45, 0.8524, 0.35, 0.9119, 0.35, 0.8238, 0.55, 0.7357, 0.55, 0.8238, 0.4878, 0.7575, 0.4878, 0.7575, 0.5013, 0.6688, 0.55, 0.7357, 0.55, 0.6476, 0.55, 0.7357, 0.5013, 0.6688, 0.5013, 0.6688, 0.4878, 0.7575, 0.45, 0.6762, 0.2122, 0.7575, 0.15, 0.8238, 0.15, 0.7357, 0.15, 0.7357, 0.1987, 0.6688, 0.2122, 0.7575, 0.25, 0.6762, 0.2122, 0.7575, 0.1987, 0.6688, 0.1987, 0.6688, 0.15, 0.7357, 0.15, 0.6476, 0.2122, 0.7575, 0.25, 0.6762, 0.2878, 0.7575, 0.2878, 0.7575, 0.25, 0.8524, 0.2122, 0.7575, 0.15, 0.8238, 0.2122, 0.7575, 0.25, 0.8524, 0.25, 0.8524, 0.2878, 0.7575, 0.35, 0.8238, 0.35, 0.9119, 0.1056, 1.0, 0.15, 0.9119, 0.15, 0.9119, 0.25, 0.8524, 0.35, 0.9119, 0.35, 0.8238, 0.35, 0.9119, 0.25, 0.8524, 0.25, 0.8524, 0.15, 0.9119, 0.15, 0.8238, 0.35, 0.7357, 0.35, 0.8238, 0.2878, 0.7575, 0.2878, 0.7575, 0.3013, 0.6688, 0.35, 0.7357, 0.35, 0.6476, 0.35, 0.7357, 0.3013, 0.6688, 0.3013, 0.6688, 0.2878, 0.7575, 0.25, 0.6762, 1.012, 0.7575, 0.95, 0.8238, 0.95, 0.7357, 0.95, 0.7357, 0.9987, 0.6688, 1.012, 0.7575, 1.05, 0.6762, 1.012, 0.7575, 0.9987, 0.6688, 0.9987, 0.6688, 0.95, 0.7357, 0.95, 0.6476, 0.01218, 0.7575, 0.05, 0.6762, 0.08782, 0.7575, 0.08782, 0.7575, 0.05, 0.8524, 0.01218, 0.7575, 0.95, 0.8238, 1.012, 0.7575, 1.05, 0.8524, 0.05, 0.8524, 0.08782, 0.7575, 0.15, 0.8238, 1.15, 0.9119, 1.106, 1.0, 0.95, 0.9119, 0.95, 0.9119, 1.05, 0.8524, 1.15, 0.9119, 0.15, 0.8238, 0.15, 0.9119, 0.05, 0.8524, 1.05, 0.8524, 0.95, 0.9119, 0.95, 0.8238, 0.15, 0.7357, 0.15, 0.8238, 0.08782, 0.7575, 0.08782, 0.7575, 0.1013, 0.6688, 0.15, 0.7357, 0.15, 0.6476, 0.15, 0.7357, 0.1013, 0.6688, 0.1013, 0.6688, 0.08782, 0.7575, 0.05, 0.6762, 0.8122, 0.7575, 0.75, 0.8238, 0.75, 0.7357, 0.75, 0.7357, 0.7987, 0.6688, 0.8122, 0.7575, 0.85, 0.6762, 0.8122, 0.7575, 0.7987, 0.6688, 0.7987, 0.6688, 0.75, 0.7357, 0.75, 0.6476, 0.8122, 0.7575, 0.85, 0.6762, 0.8878, 0.7575, 0.8878, 0.7575, 0.85, 0.8524, 0.8122, 0.7575, 0.75, 0.8238, 0.8122, 0.7575, 0.85, 0.8524, 0.85, 0.8524, 0.8878, 0.7575, 0.95, 0.8238, 0.95, 0.9119, 1.106, 1.0, 0.75, 0.9119, 0.75, 0.9119, 0.85, 0.8524, 0.95, 0.9119, 0.95, 0.8238, 0.95, 0.9119, 0.85, 0.8524, 0.85, 0.8524, 0.75, 0.9119, 0.75, 0.8238, 0.95, 0.7357, 0.95, 0.8238, 0.8878, 0.7575, 0.8878, 0.7575, 0.9013, 0.6688, 0.95, 0.7357, 0.95, 0.6476, 0.95, 0.7357, 0.9013, 0.6688, 0.9013, 0.6688, 0.8878, 0.7575, 0.85, 0.6762])
me_earth.materials.append(mat_earth)
me_earth.use_remesh_preserve_volume = False
me_earth.use_remesh_preserve_attributes = False
me_earth.use_mirror_vertex_groups = False
me_earth.update()

# ---- objects
ob_shadow = bpy.data.objects.new('Shadow', me_shadow)
ob_earth = bpy.data.objects.new('Earth', me_earth)
ob_lamp = bpy.data.objects.new('Lamp', light_spot)
ob_camera = bpy.data.objects.new('Camera', cam_camera)

# ---- transforms, parenting, visibility, modifiers, constraints
ob_shadow.location = (0.0, 0.0, 0.0)
ob_shadow.scale = (5.0, 5.0, 5.0)
ob_shadow.lock_rotations_4d = False
ob_shadow.empty_display_type = 'ARROWS'
ob_shadow.lineart.crease_threshold = 0.0
ob_earth.location = (0.0, 0.0, 6.0)
ob_earth.scale = (5.0, 5.0, 5.0)
ob_earth.lock_rotations_4d = False
ob_earth.empty_display_type = 'ARROWS'
ob_earth.lineart.crease_threshold = 0.0
ob_lamp.location = (0.8919, -10.71, 12.54)
ob_lamp.rotation_euler = (-0.9169, 0.3847, 3.447)
ob_lamp.lock_rotations_4d = False
ob_lamp.empty_display_type = 'ARROWS'
ob_lamp.color = (0.0, 0.0, 0.0, 0.0)
ob_lamp.lineart.crease_threshold = 0.0
ob_camera.location = (16.17, -15.14, 15.15)
ob_camera.rotation_euler = (1.109, 0.01082, 0.8149)
ob_camera.lock_rotations_4d = False
ob_camera.empty_display_type = 'ARROWS'
ob_camera.color = (0.0, 0.0, 0.0, 0.0)
ob_camera.display_type = 'WIRE'
ob_camera.lineart.crease_threshold = 0.0

# ---- collection membership
col_collection_1.objects.link(ob_shadow)
col_collection_1.objects.link(ob_earth)
col_collection_1.objects.link(ob_lamp)
col_collection_1.objects.link(ob_camera)

# ---- scene / render settings (as saved in the file)
scene.camera = ob_camera
scene.frame_start = 1; scene.frame_end = 250; scene.frame_set(17)
scene.render.engine = 'BLENDER_EEVEE_NEXT'
scene.render.image_settings.file_format = 'JPEG'
scene.render.image_settings.color_mode = 'RGB'
scene.render.image_settings.compression = 90
scene.render.resolution_x = 800
scene.render.resolution_y = 600
scene.render.pixel_aspect_x = 100.0
scene.render.pixel_aspect_y = 100.0
scene.render.fps = 25
scene.render.dither_intensity = 0.0
scene.render.use_compositing = False
scene.render.use_sequencer = False
scene.render.bake_margin = 2
scene.render.bake_bias = 0.0
scene.render.use_stamp_time = False
scene.render.use_stamp_date = False
scene.render.use_stamp_frame = False
scene.render.use_stamp_camera = False
scene.render.use_stamp_scene = False
scene.render.use_stamp_filename = False
scene.render.use_stamp_render_time = False
scene.render.stamp_font_size = 0
scene.cycles.use_denoising = False
scene.cycles.samples = 10
scene.cycles.sampling_pattern = 'TABULATED_SOBOL'
scene.cycles.light_sampling_threshold = 0.0
scene.cycles.use_adaptive_sampling = False
scene.cycles.use_light_tree = False
scene.cycles.blur_glossy = 0.0
scene.cycles.volume_bounces = 1
scene.cycles.pixel_filter_type = 'GAUSSIAN'
scene.cycles.sample_clamp_indirect = 0.0
scene.view_settings.view_transform = 'Raw'
bpy.context.view_layer.update()

